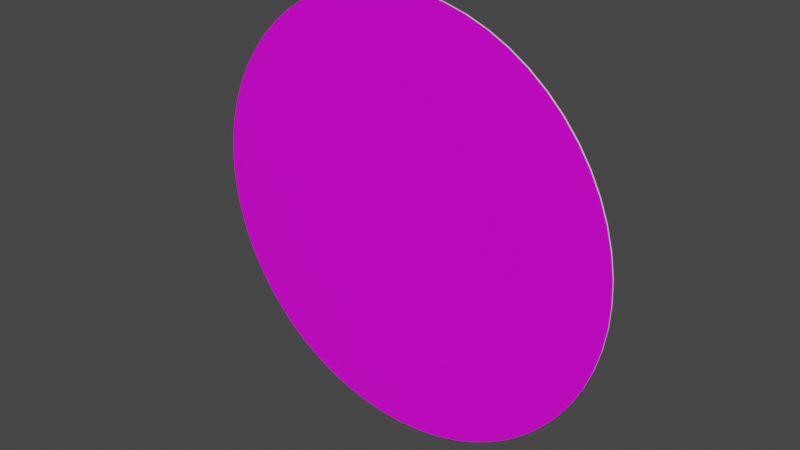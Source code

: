 # Source: rund_600.blend  (saved by Blender 3.2.14; exported with 4.5.12 LTS)
import bpy
from mathutils import Matrix  # noqa: F401  (used for matrix-valued properties, if any)

bpy.ops.wm.read_factory_settings(use_empty=True)
scene = bpy.context.scene
scene.name = 'Scene'

# ---- collections
col_collection = bpy.data.collections.new('Collection'); scene.collection.children.link(col_collection)

# ---- images (referenced by path relative to the original .blend; pixels are not part of the script)
import os
ASSET_DIR = os.environ.get("B2B_ASSET_DIR", "")  # directory of the original .blend (textures are referenced by path, not embedded)
HERE = os.path.dirname(os.path.abspath(__file__))  # packed textures are extracted next to this script under _unpacked/

def load_image(name, relpath, width, height, colorspace="sRGB"):
    """Load a texture the original file referenced (path relative to the .blend, or extracted next to this script)."""
    p = next((c for c in (os.path.join(HERE, relpath), os.path.join(ASSET_DIR, relpath)) if relpath and os.path.exists(c)), "")
    if p:
        img = bpy.data.images.load(p, check_existing=True)
        img.name = name
    else:  # same state as the original file: an image datablock whose file is absent (Cycles renders it pink)
        img = bpy.data.images.new(name, width, height)
        img.source = "FILE"
        img.filepath = "//" + (relpath or name)
    img.colorspace_settings.name = colorspace
    return img
img_rohling_jpg = load_image('rohling.jpg', 'rohling.jpg', 1024, 1024, 'sRGB')

# ---- materials (node trees are filled in below, after node groups)
mat_schildfront = bpy.data.materials.new('Schildfront')
mat_schildfront.alpha_threshold = 0.0
mat_schildfront.use_transparent_shadow = False
mat_schildfront.line_color = (0.0, 0.0, 0.0, 1.0)
mat_material = bpy.data.materials.new('Material')
mat_material.use_transparent_shadow = False

# ---- material node trees
mat_schildfront.use_nodes = True; mat_schildfront.node_tree.nodes.clear()
_N = mat_schildfront.node_tree.nodes; _L = mat_schildfront.node_tree.links
n0 = _N.new('ShaderNodeOutputMaterial'); n0.name = 'Material Output'; n0.location = (300, 300)
n1 = _N.new('ShaderNodeBsdfPrincipled'); n1.name = 'Principled BSDF'; n1.location = (10, 300)
n1.distribution = 'GGX'
n1.subsurface_method = 'RANDOM_WALK_SKIN'
n1.inputs[2].default_value = 0.4
n1.inputs[3].default_value = 1.45
n1.inputs[27].default_value = (0.0, 0.0, 0.0, 1.0)
n1.inputs[28].default_value = 1.0
n2 = _N.new('ShaderNodeTexImage'); n2.name = 'Image Texture'; n2.location = (-280, 280)
n2.image = img_rohling_jpg
_L.new(n1.outputs[0], n0.inputs[0])
_L.new(n2.outputs[0], n1.inputs[0])
n0.is_active_output = True
mat_material.use_nodes = True; mat_material.node_tree.nodes.clear()
_N = mat_material.node_tree.nodes; _L = mat_material.node_tree.links
n0 = _N.new('ShaderNodeBsdfPrincipled'); n0.name = 'Principled BSDF'; n0.location = (10, 300)
n0.distribution = 'GGX'
n0.subsurface_method = 'RANDOM_WALK_SKIN'
n0.inputs[3].default_value = 1.45
n0.inputs[27].default_value = (0.0, 0.0, 0.0, 1.0)
n0.inputs[28].default_value = 1.0
n1 = _N.new('ShaderNodeOutputMaterial'); n1.name = 'Material Output'; n1.location = (300, 300)
_L.new(n0.outputs[0], n1.inputs[0])
n1.is_active_output = True

# ---- world
world_world = bpy.data.worlds.new('World'); scene.world = world_world
world_world.use_nodes = True; world_world.node_tree.nodes.clear()
_N = world_world.node_tree.nodes; _L = world_world.node_tree.links
n0 = _N.new('ShaderNodeOutputWorld'); n0.name = 'World Output'; n0.location = (300, 300)
n1 = _N.new('ShaderNodeBackground'); n1.name = 'Background'; n1.location = (10, 300)
n1.inputs[0].default_value = (0.05088, 0.05088, 0.05088, 1.0)
_L.new(n1.outputs[0], n0.inputs[0])
n0.is_active_output = True
world_world.color = (0.05088, 0.05088, 0.05088)
world_world.use_sun_shadow = False
world_world.sun_shadow_jitter_overblur = 0.0

# ---- meshes
me_schild_rund = bpy.data.meshes.new('Schild_Rund')
me_schild_rund.from_pydata([(0.0, 0.6, -1.311e-08), (-0.03136, 0.5984, -1.311e-08), (-0.06237, 0.5934, -1.311e-08), (-0.09271, 0.5853, -1.311e-08), (-0.122, 0.5741, -1.311e-08), (-0.15, 0.5598, -1.311e-08), (-0.1763, 0.5427, -1.311e-08), (-0.2007, 0.5229, -1.311e-08), (-0.2229, 0.5007, -1.311e-08), (-0.2427, 0.4763, -1.311e-08), (-0.2598, 0.45, -1.311e-08), (-0.2741, 0.422, -1.311e-08), (-0.2853, 0.3927, -1.311e-08), (-0.2934, 0.3624, -1.311e-08), (-0.2984, 0.3314, -1.311e-08), (-0.3, 0.3, -1.311e-08), (-0.2984, 0.2686, -1.311e-08), (-0.2934, 0.2376, -1.311e-08), (-0.2853, 0.2073, -1.311e-08), (-0.2741, 0.178, -1.311e-08), (-0.2598, 0.15, -1.311e-08), (-0.2427, 0.1237, -1.311e-08), (-0.2229, 0.09926, -1.311e-08), (-0.2007, 0.07706, -1.311e-08), (-0.1763, 0.05729, -1.311e-08), (-0.15, 0.04019, -1.311e-08), (-0.122, 0.02594, -1.311e-08), (-0.09271, 0.01468, -1.311e-08), (-0.06237, 0.006556, -1.311e-08), (-0.03136, 0.001643, -1.311e-08), (2.623e-08, 0.0, -1.311e-08), (0.03136, 0.001643, -1.311e-08), (0.06237, 0.006556, -1.311e-08), (0.09271, 0.01468, -1.311e-08), (0.122, 0.02594, -1.311e-08), (0.15, 0.04019, -1.311e-08), (0.1763, 0.05729, -1.311e-08), (0.2007, 0.07706, -1.311e-08), (0.2229, 0.09926, -1.311e-08), (0.2427, 0.1237, -1.311e-08), (0.2598, 0.15, -1.311e-08), (0.2741, 0.178, -1.311e-08), (0.2853, 0.2073, -1.311e-08), (0.2934, 0.2376, -1.311e-08), (0.2984, 0.2686, -1.311e-08), (0.3, 0.3, -1.311e-08), (0.2984, 0.3314, -1.311e-08), (0.2934, 0.3624, -1.311e-08), (0.2853, 0.3927, -1.311e-08), (0.2741, 0.422, -1.311e-08), (0.2598, 0.45, -1.311e-08), (0.2427, 0.4763, -1.311e-08), (0.2229, 0.5007, -1.311e-08), (0.2007, 0.5229, -1.311e-08), (0.1763, 0.5427, -1.311e-08), (0.15, 0.5598, -1.311e-08), (0.122, 0.5741, -1.311e-08), (0.09271, 0.5853, -1.311e-08), (0.06237, 0.5934, -1.311e-08), (0.03136, 0.5984, -1.311e-08), (-0.03136, 0.5984, 0.002), (0.0, 0.6, 0.002), (-0.06237, 0.5934, 0.002), (-0.09271, 0.5853, 0.002), (-0.122, 0.5741, 0.002), (-0.15, 0.5598, 0.002), (-0.1763, 0.5427, 0.002), (-0.2007, 0.5229, 0.002), (-0.2229, 0.5007, 0.002), (-0.2427, 0.4763, 0.002), (-0.2598, 0.45, 0.002), (-0.2741, 0.422, 0.002), (-0.2853, 0.3927, 0.002), (-0.2934, 0.3624, 0.002), (-0.2984, 0.3314, 0.002), (-0.3, 0.3, 0.002), (-0.2984, 0.2686, 0.002), (-0.2934, 0.2376, 0.002), (-0.2853, 0.2073, 0.002), (-0.2741, 0.178, 0.002), (-0.2598, 0.15, 0.002), (-0.2427, 0.1237, 0.002), (-0.2229, 0.09926, 0.002), (-0.2007, 0.07706, 0.002), (-0.1763, 0.05729, 0.002), (-0.15, 0.04019, 0.002), (-0.122, 0.02594, 0.002), (-0.09271, 0.01468, 0.002), (-0.06237, 0.006556, 0.002), (-0.03136, 0.001643, 0.002), (2.623e-08, 0.0, 0.002), (0.03136, 0.001643, 0.002), (0.06237, 0.006556, 0.002), (0.09271, 0.01468, 0.002), (0.122, 0.02594, 0.002), (0.15, 0.04019, 0.002), (0.1763, 0.05729, 0.002), (0.2007, 0.07706, 0.002), (0.2229, 0.09926, 0.002), (0.2427, 0.1237, 0.002), (0.2598, 0.15, 0.002), (0.2741, 0.178, 0.002), (0.2853, 0.2073, 0.002), (0.2934, 0.2376, 0.002), (0.2984, 0.2686, 0.002), (0.3, 0.3, 0.002), (0.2984, 0.3314, 0.002), (0.2934, 0.3624, 0.002), (0.2853, 0.3927, 0.002), (0.2741, 0.422, 0.002), (0.2598, 0.45, 0.002), (0.2427, 0.4763, 0.002), (0.2229, 0.5007, 0.002), (0.2007, 0.5229, 0.002), (0.1763, 0.5427, 0.002), (0.15, 0.5598, 0.002), (0.122, 0.5741, 0.002), (0.09271, 0.5853, 0.002), (0.06237, 0.5934, 0.002), (0.03136, 0.5984, 0.002)], [], [(1, 0, 59, 58, 57, 56, 55, 54, 53, 52, 51, 50, 49, 48, 47, 46, 45, 44, 43, 42, 41, 40, 39, 38, 37, 36, 35, 34, 33, 32, 31, 30, 29, 28, 27, 26, 25, 24, 23, 22, 21, 20, 19, 18, 17, 16, 15, 14, 13, 12, 11, 10, 9, 8, 7, 6, 5, 4, 3, 2), (60, 62, 63, 64, 65, 66, 67, 68, 69, 70, 71, 72, 73, 74, 75, 76, 77, 78, 79, 80, 81, 82, 83, 84, 85, 86, 87, 88, 89, 90, 91, 92, 93, 94, 95, 96, 97, 98, 99, 100, 101, 102, 103, 104, 105, 106, 107, 108, 109, 110, 111, 112, 113, 114, 115, 116, 117, 118, 119, 61), (44, 45, 105, 104), (18, 19, 79, 78), (45, 46, 106, 105), (19, 20, 80, 79), (46, 47, 107, 106), (20, 21, 81, 80), (47, 48, 108, 107), (21, 22, 82, 81), (48, 49, 109, 108), (22, 23, 83, 82), (49, 50, 110, 109), (23, 24, 84, 83), (50, 51, 111, 110), (24, 25, 85, 84), (51, 52, 112, 111), (25, 26, 86, 85), (52, 53, 113, 112), (26, 27, 87, 86), (0, 1, 60, 61), (53, 54, 114, 113), (27, 28, 88, 87), (1, 2, 62, 60), (54, 55, 115, 114), (28, 29, 89, 88), (2, 3, 63, 62), (55, 56, 116, 115), (29, 30, 90, 89), (3, 4, 64, 63), (56, 57, 117, 116), (30, 31, 91, 90), (4, 5, 65, 64), (57, 58, 118, 117), (31, 32, 92, 91), (5, 6, 66, 65), (58, 59, 119, 118), (32, 33, 93, 92), (6, 7, 67, 66), (59, 0, 61, 119), (33, 34, 94, 93), (7, 8, 68, 67), (34, 35, 95, 94), (8, 9, 69, 68), (35, 36, 96, 95), (9, 10, 70, 69), (36, 37, 97, 96), (10, 11, 71, 70), (37, 38, 98, 97), (11, 12, 72, 71), (38, 39, 99, 98), (12, 13, 73, 72), (39, 40, 100, 99), (13, 14, 74, 73), (40, 41, 101, 100), (14, 15, 75, 74), (41, 42, 102, 101), (15, 16, 76, 75), (42, 43, 103, 102), (16, 17, 77, 76), (43, 44, 104, 103), (17, 18, 78, 77)])
me_schild_rund.polygons.foreach_set('material_index', [1, 0, 1, 1, 1, 1, 1, 1, 1, 1, 1, 1, 1, 1, 1, 1, 1, 1, 1, 1, 1, 1, 1, 1, 1, 1, 1, 1, 1, 1, 1, 1, 1, 1, 1, 1, 1, 1, 1, 1, 1, 1, 1, 1, 1, 1, 1, 1, 1, 1, 1, 1, 1, 1, 1, 1, 1, 1, 1, 1, 1, 1])
_uv = me_schild_rund.uv_layers.new(name='UVMap')
_uv.uv.foreach_set('vector', [0.08592, 0.8625, 0.07887, 0.8629, 0.07189, 0.864, 0.06506, 0.8658, 0.05846, 0.8683, 0.05217, 0.8715, 0.04624, 0.8754, 0.04075, 0.8798, 0.03575, 0.8848, 0.0313, 0.8903, 0.02745, 0.8962, 0.02425, 0.9025, 0.02171, 0.9091, 0.01988, 0.916, 0.01878, 0.9229, 0.01841, 0.93, 0.01878, 0.9371, 0.01988, 0.944, 0.02171, 0.9509, 0.02425, 0.9575, 0.02745, 0.9638, 0.0313, 0.9697, 0.03575, 0.9752, 0.04075, 0.9802, 0.04624, 0.9846, 0.05217, 0.9885, 0.05846, 0.9917, 0.06506, 0.9942, 0.07189, 0.996, 0.07887, 0.9971, 0.08593, 0.9975, 0.09298, 0.9971, 0.09996, 0.996, 0.1068, 0.9942, 0.1134, 0.9917, 0.1197, 0.9885, 0.1256, 0.9846, 0.1311, 0.9802, 0.1361, 0.9752, 0.1405, 0.9697, 0.1444, 0.9638, 0.1476, 0.9575, 0.1501, 0.9509, 0.152, 0.944, 0.1531, 0.9371, 0.1534, 0.93, 0.1531, 0.9229, 0.152, 0.916, 0.1501, 0.9091, 0.1476, 0.9025, 0.1444, 0.8962, 0.1405, 0.8903, 0.1361, 0.8848, 0.1311, 0.8798, 0.1256, 0.8754, 0.1197, 0.8715, 0.1134, 0.8683, 0.1068, 0.8658, 0.09996, 0.864, 0.09298, 0.8629, 0.4484, 0.9979, 0.3966, 0.9898, 0.346, 0.9763, 0.2971, 0.9576, 0.2503, 0.9339, 0.2064, 0.9054, 0.1656, 0.8725, 0.1285, 0.8355, 0.09545, 0.7948, 0.06685, 0.7509, 0.04299, 0.7043, 0.02414, 0.6554, 0.01051, 0.6048, 0.002234, 0.5531, -0.0005856, 0.5007, 0.002079, 0.4484, 0.0102, 0.3966, 0.02369, 0.346, 0.04239, 0.2971, 0.06611, 0.2503, 0.09458, 0.2064, 0.1275, 0.1656, 0.1645, 0.1285, 0.2052, 0.09545, 0.2491, 0.06685, 0.2957, 0.04299, 0.3446, 0.02414, 0.3952, 0.01051, 0.4469, 0.002234, 0.4993, -0.0005854, 0.5516, 0.00208, 0.6034, 0.0102, 0.654, 0.02369, 0.7029, 0.04239, 0.7497, 0.06611, 0.7936, 0.09458, 0.8344, 0.1275, 0.8715, 0.1645, 0.9045, 0.2052, 0.9331, 0.2491, 0.957, 0.2957, 0.9759, 0.3446, 0.9895, 0.3952, 0.9978, 0.4469, 1.001, 0.4993, 0.9979, 0.5516, 0.9898, 0.6034, 0.9763, 0.654, 0.9576, 0.7029, 0.9339, 0.7497, 0.9054, 0.7936, 0.8725, 0.8344, 0.8355, 0.8715, 0.7948, 0.9045, 0.7509, 0.9331, 0.7043, 0.957, 0.6554, 0.9759, 0.6048, 0.9895, 0.5531, 0.9978, 0.5007, 1.001, 0.04344, 0.1287, 0.04785, 0.1324, 0.04762, 0.1327, 0.04319, 0.1289, 0.09436, 0.03565, 0.08903, 0.03616, 0.08904, 0.03581, 0.09433, 0.03531, 0.04785, 0.1324, 0.05267, 0.1356, 0.0526, 0.1359, 0.04762, 0.1327, 0.08903, 0.03616, 0.08354, 0.03522, 0.08358, 0.03487, 0.08904, 0.03581, 0.05267, 0.1356, 0.05716, 0.1348, 0.05713, 0.1351, 0.0526, 0.1359, 0.08354, 0.03522, 0.07797, 0.03486, 0.07797, 0.0345, 0.08358, 0.03487, 0.05716, 0.1348, 0.06236, 0.1368, 0.06224, 0.1372, 0.05713, 0.1351, 0.07797, 0.03486, 0.07238, 0.0351, 0.07234, 0.03474, 0.07797, 0.0345, 0.06236, 0.1368, 0.06775, 0.1384, 0.06768, 0.1387, 0.06224, 0.1372, 0.07238, 0.0351, 0.06682, 0.03592, 0.06673, 0.03557, 0.07234, 0.03474, 0.06775, 0.1384, 0.0732, 0.1393, 0.07316, 0.1397, 0.06768, 0.1387, 0.06682, 0.03592, 0.06156, 0.0379, 0.06143, 0.03756, 0.06673, 0.03557, 0.0732, 0.1393, 0.07874, 0.1397, 0.07874, 0.1401, 0.07316, 0.1397, 0.06156, 0.0379, 0.05631, 0.03987, 0.05621, 0.03953, 0.06143, 0.03756, 0.07874, 0.1397, 0.08431, 0.1395, 0.08434, 0.1399, 0.07874, 0.1401, 0.05631, 0.03987, 0.05108, 0.04068, 0.05095, 0.04036, 0.05621, 0.03953, 0.08431, 0.1395, 0.08983, 0.1387, 0.08991, 0.1391, 0.08434, 0.1399, 0.05108, 0.04068, 0.04625, 0.04381, 0.04603, 0.04351, 0.05095, 0.04036, 0.1264, 0.1347, 0.1308, 0.1279, 0.1313, 0.1281, 0.1267, 0.135, 0.08983, 0.1387, 0.09526, 0.1374, 0.09537, 0.1377, 0.08991, 0.1391, 0.04625, 0.04381, 0.04178, 0.04745, 0.04153, 0.04718, 0.04603, 0.04351, 0.1308, 0.1279, 0.1345, 0.1206, 0.135, 0.1208, 0.1313, 0.1281, 0.09526, 0.1374, 0.1005, 0.1354, 0.1006, 0.1358, 0.09537, 0.1377, 0.04178, 0.04745, 0.03771, 0.05157, 0.03735, 0.05129, 0.04153, 0.04718, 0.1345, 0.1206, 0.1373, 0.1129, 0.1378, 0.1131, 0.135, 0.1208, 0.1005, 0.1354, 0.1057, 0.1355, 0.1057, 0.1358, 0.1006, 0.1358, 0.03771, 0.05157, 0.0326, 0.05849, 0.03239, 0.05824, 0.03735, 0.05129, 0.1373, 0.1129, 0.1393, 0.1049, 0.1398, 0.105, 0.1378, 0.1131, 0.1057, 0.1355, 0.1109, 0.1353, 0.1109, 0.1356, 0.1057, 0.1358, 0.0326, 0.05849, 0.03084, 0.05811, 0.02985, 0.05766, 0.03239, 0.05824, 0.1393, 0.1049, 0.1404, 0.09677, 0.1412, 0.09679, 0.1398, 0.105, 0.1109, 0.1353, 0.1161, 0.1354, 0.1161, 0.1357, 0.1109, 0.1356, 0.03084, 0.05811, 0.01751, 0.08834, 0.01653, 0.08796, 0.02985, 0.05766, 0.1404, 0.09677, 0.1402, 0.08101, 0.1412, 0.0809, 0.1412, 0.09679, 0.1161, 0.1354, 0.1213, 0.1352, 0.1213, 0.1355, 0.1161, 0.1357, 0.01751, 0.08834, 0.01906, 0.0892, 0.019, 0.08933, 0.01653, 0.08796, 0.1402, 0.08101, 0.1375, 0.06547, 0.138, 0.06535, 0.1412, 0.0809, 0.1213, 0.1352, 0.1264, 0.1347, 0.1267, 0.135, 0.1213, 0.1355, 0.01906, 0.0892, 0.0207, 0.08991, 0.02065, 0.09001, 0.019, 0.08933, 0.1375, 0.06547, 0.1366, 0.06555, 0.137, 0.0654, 0.138, 0.06535, 0.0207, 0.08991, 0.02234, 0.09064, 0.02208, 0.09068, 0.02065, 0.09001, 0.1366, 0.06555, 0.1337, 0.05545, 0.134, 0.0553, 0.137, 0.0654, 0.02234, 0.09064, 0.02192, 0.09783, 0.02146, 0.09782, 0.02208, 0.09068, 0.1337, 0.05545, 0.1315, 0.0558, 0.1318, 0.05558, 0.134, 0.0553, 0.02192, 0.09783, 0.02221, 0.105, 0.02174, 0.1051, 0.02146, 0.09782, 0.1315, 0.0558, 0.1276, 0.04827, 0.1278, 0.04808, 0.1318, 0.05558, 0.02221, 0.105, 0.02322, 0.1122, 0.02297, 0.1123, 0.02174, 0.1051, 0.1276, 0.04827, 0.125, 0.04896, 0.1252, 0.04872, 0.1278, 0.04808, 0.02322, 0.1122, 0.02645, 0.113, 0.02622, 0.1132, 0.02297, 0.1123, 0.125, 0.04896, 0.1204, 0.04326, 0.1207, 0.04294, 0.1252, 0.04872, 0.02645, 0.113, 0.02869, 0.1192, 0.02849, 0.1194, 0.02622, 0.1132, 0.1204, 0.04326, 0.1152, 0.03803, 0.1154, 0.0377, 0.1207, 0.04294, 0.02869, 0.1192, 0.0323, 0.1197, 0.03228, 0.1199, 0.02849, 0.1194, 0.1152, 0.03803, 0.11, 0.03792, 0.11, 0.03755, 0.1154, 0.0377, 0.0323, 0.1197, 0.03593, 0.1199, 0.03578, 0.1202, 0.03228, 0.1199, 0.11, 0.03792, 0.1048, 0.03813, 0.1049, 0.03779, 0.11, 0.03755, 0.03593, 0.1199, 0.03946, 0.1245, 0.03918, 0.1247, 0.03578, 0.1202, 0.1048, 0.03813, 0.0997, 0.03543, 0.09977, 0.0351, 0.1049, 0.03779, 0.03946, 0.1245, 0.04344, 0.1287, 0.04319, 0.1289, 0.03918, 0.1247, 0.0997, 0.03543, 0.09436, 0.03565, 0.09433, 0.03531, 0.09977, 0.0351])
me_schild_rund.materials.append(mat_schildfront)
me_schild_rund.materials.append(mat_material)
me_schild_rund.update()

# ---- objects
ob_circle = bpy.data.objects.new('Circle', me_schild_rund)

# ---- transforms, parenting, visibility, modifiers, constraints
ob_circle.location = (0.0, 0.0, 0.0)
ob_circle.rotation_euler = (1.571, 0.0, 0.0)

# ---- collection membership
col_collection.objects.link(ob_circle)

# ---- scene / render settings (as saved in the file)
scene.frame_start = 1; scene.frame_end = 250; scene.frame_set(1)
scene.render.engine = 'BLENDER_EEVEE_NEXT'
scene.cycles.sampling_pattern = 'TABULATED_SOBOL'
scene.cycles.use_light_tree = False
scene.view_settings.view_transform = 'Filmic'
bpy.context.view_layer.update()

# ---- added for rendering (the .blend has no active camera and no usable light): camera, sun
cam_auto = bpy.data.cameras.new('AutoCamera')
cam_auto.lens = 50.0
cam_auto.sensor_width = 36.0
cam_auto.clip_end = 1000.0
ob_auto_camera = bpy.data.objects.new('AutoCamera', cam_auto)
scene.collection.objects.link(ob_auto_camera)
ob_auto_camera.location = (0.785081, -0.943098, 0.928065)
ob_auto_camera.rotation_euler = (1.09748, -7.21219e-08, 0.694738)
scene.camera = ob_auto_camera
light_auto_sun = bpy.data.lights.new('AutoSun', 'SUN')
light_auto_sun.energy = 3.0
light_auto_sun.angle = 0.0523599
ob_auto_sun = bpy.data.objects.new('AutoSun', light_auto_sun)
scene.collection.objects.link(ob_auto_sun)
ob_auto_sun.rotation_euler = (0.872665, 0.174533, 0.523599)
bpy.context.view_layer.update()
